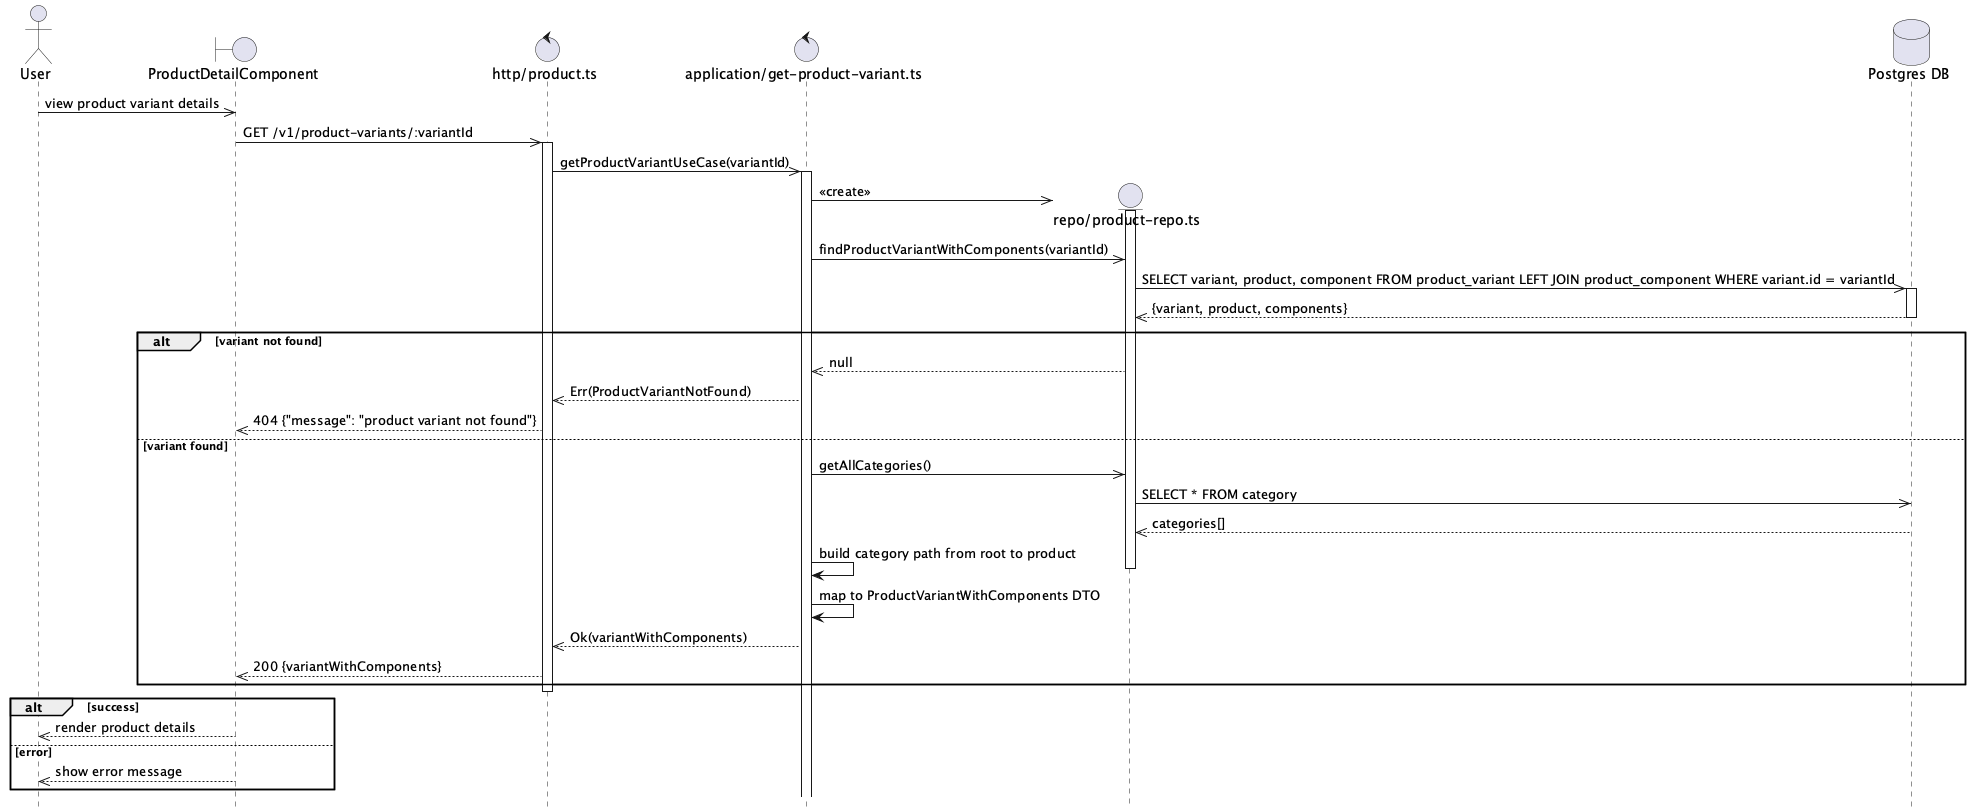

The diagram above was rendered by PlantUML. Its source (embedded in the PNG):
@startuml Product Variant Get Flow
hide footbox

actor User

boundary "ProductDetailComponent" as Component
control "http/product.ts" as Http
control "application/get-product-variant.ts" as UseCase

User ->> Component: view product variant details

Component ->> Http: GET /v1/product-variants/:variantId
activate Http

Http ->> UseCase: getProductVariantUseCase(variantId)
activate UseCase

create entity "repo/product-repo.ts" as ProductRepo
database "Postgres DB" as DB
UseCase ->> ProductRepo: <<create>>
activate ProductRepo

UseCase ->> ProductRepo: findProductVariantWithComponents(variantId)

ProductRepo ->> DB: SELECT variant, product, component FROM product_variant LEFT JOIN product_component WHERE variant.id = variantId
activate DB
DB -->> ProductRepo: {variant, product, components}
deactivate DB

alt variant not found
    ProductRepo -->> UseCase: null
    UseCase -->> Http: Err(ProductVariantNotFound)
    Http -->> Component: 404 {"message": "product variant not found"}
else variant found
    UseCase ->> ProductRepo: getAllCategories()

    ProductRepo ->> DB: SELECT * FROM category
    DB -->> ProductRepo: categories[]

    UseCase -> UseCase: build category path from root to product

    deactivate ProductRepo

    UseCase -> UseCase: map to ProductVariantWithComponents DTO

    UseCase -->> Http: Ok(variantWithComponents)
    Http -->> Component: 200 {variantWithComponents}
end

deactivate Http

alt success
    Component -->> User: render product details
else error
    Component -->> User: show error message
end

@enduml